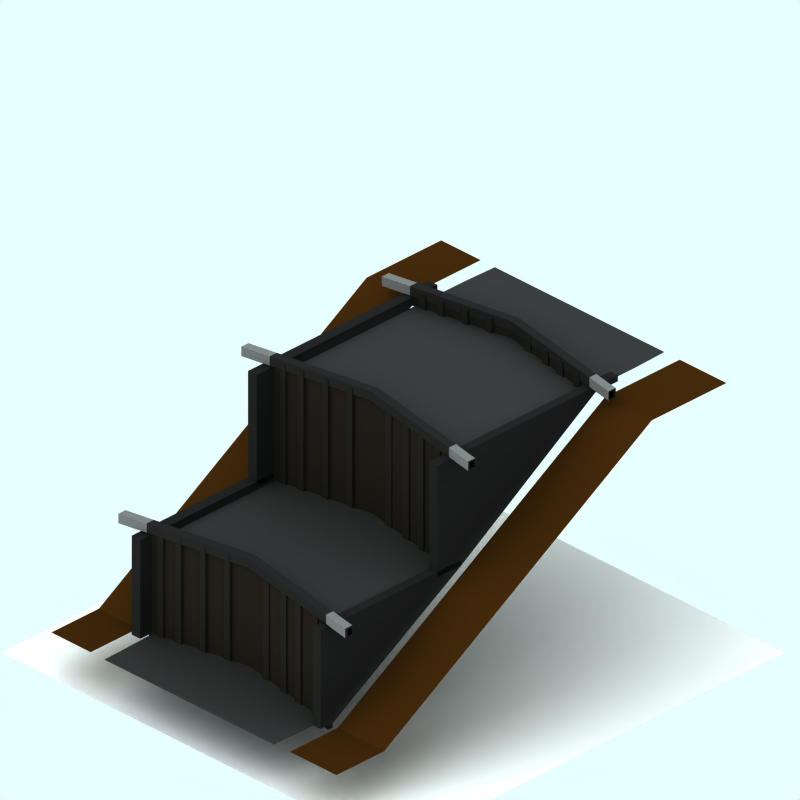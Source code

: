 # Source: narrowboat-lock.blend  (saved by Blender 2.65.0; exported with 4.5.12 LTS)
import bpy
from mathutils import Matrix  # noqa: F401  (used for matrix-valued properties, if any)

bpy.ops.wm.read_factory_settings(use_empty=True)
scene = bpy.context.scene
scene.name = 'Scene'

# ---- collections
col_collection_1 = bpy.data.collections.new('Collection 1'); scene.collection.children.link(col_collection_1)
col_collection_2 = bpy.data.collections.new('Collection 2'); scene.collection.children.link(col_collection_2)
col_collection_3 = bpy.data.collections.new('Collection 3'); scene.collection.children.link(col_collection_3)

# ---- materials (node trees are filled in below, after node groups)
mat_material_003 = bpy.data.materials.new('Material.003')
mat_material_003.alpha_threshold = 0.0
mat_material_003.preview_render_type = 'CUBE'
mat_material_003.diffuse_color = (0.1082, 0.09386, 0.07603, 1.0)
mat_material_003.roughness = 0.5
mat_material_003.line_color = (0.0, 0.0, 0.0, 1.0)
mat_material_002 = bpy.data.materials.new('Material.002')
mat_material_002.alpha_threshold = 0.0
mat_material_002.diffuse_color = (0.1052, 0.1007, 0.08729, 1.0)
mat_material_002.roughness = 0.5
mat_material_002.line_color = (0.0, 0.0, 0.0, 1.0)
mat_material_005 = bpy.data.materials.new('Material.005')
mat_material_005.alpha_threshold = 0.0
mat_material_005.preview_render_type = 'CUBE'
mat_material_005.diffuse_color = (0.1082, 0.1082, 0.1082, 1.0)
mat_material_005.roughness = 0.5
mat_material_005.line_color = (0.0, 0.0, 0.0, 1.0)
mat_material_006 = bpy.data.materials.new('Material.006')
mat_material_006.alpha_threshold = 0.0
mat_material_006.preview_render_type = 'CUBE'
mat_material_006.diffuse_color = (0.3461, 0.3461, 0.3461, 1.0)
mat_material_006.roughness = 0.5
mat_material_006.line_color = (0.0, 0.0, 0.0, 1.0)
mat_tarmac = bpy.data.materials.new('Tarmac')
mat_tarmac.alpha_threshold = 0.0
mat_tarmac.preview_render_type = 'CUBE'
mat_tarmac.diffuse_color = (0.16, 0.16, 0.16, 1.0)
mat_tarmac.specular_color = (1.0, 0.9999, 0.9999)
mat_tarmac.roughness = 0.5
mat_tarmac.line_color = (0.0, 0.0, 0.0, 1.0)
mat_tarmac_002 = bpy.data.materials.new('Tarmac.002')
mat_tarmac_002.alpha_threshold = 0.0
mat_tarmac_002.preview_render_type = 'CUBE'
mat_tarmac_002.diffuse_color = (0.1796, 0.1054, 0.02932, 1.0)
mat_tarmac_002.specular_color = (1.0, 0.9999, 0.9999)
mat_tarmac_002.roughness = 0.5
mat_tarmac_002.line_color = (0.0, 0.0, 0.0, 1.0)
mat_transparent = bpy.data.materials.new('Transparent')
mat_transparent.alpha_threshold = 0.0
mat_transparent.preview_render_type = 'FLAT'
mat_transparent.roughness = 0.5
mat_tarmac_003 = bpy.data.materials.new('Tarmac.003')
mat_tarmac_003.alpha_threshold = 0.0
mat_tarmac_003.preview_render_type = 'CUBE'
mat_tarmac_003.diffuse_color = (0.1, 0.09999, 0.09999, 1.0)
mat_tarmac_003.specular_color = (1.0, 0.9999, 0.9999)
mat_tarmac_003.roughness = 0.5
mat_tarmac_003.line_color = (0.0, 0.0, 0.0, 1.0)

# ---- material node trees

# ---- world
world_world = bpy.data.worlds.new('World'); scene.world = world_world
world_world.color = (0.9059, 1.0, 1.0)
world_world.use_sun_shadow = False
world_world.sun_shadow_jitter_overblur = 0.0
world_world.cycles.sampling_method = 'MANUAL'
world_world.cycles.sample_map_resolution = 256

# ---- cameras
cam_camera_001 = bpy.data.cameras.new('Camera.001')
cam_camera_001.type = 'ORTHO'
cam_camera_001.passepartout_alpha = 0.2
cam_camera_001.clip_end = 100.0
cam_camera_001.lens = 35.0
cam_camera_001.sensor_width = 32.0
cam_camera_001.sensor_height = 18.0
cam_camera_001.ortho_scale = 12.0
cam_camera_001.display_size = 5.91
cam_camera_001.show_passepartout = False
cam_camera_001.show_safe_areas = True
cam_camera_001.dof.focus_distance = 0.0
cam_camera_001.dof.aperture_fstop = 128.0

# ---- lights
light_lamp = bpy.data.lights.new('Lamp', 'SUN')
light_lamp.transmission_factor = 0.0
light_lamp.angle = 1.571
light_lamp.energy = 0.028
light_lamp.shadow_buffer_clip_start = 0.5
light_lamp.shadow_soft_size = 1.0
light_lamp.shadow_cascade_max_distance = 1000.0
light_lamp.cycles.use_multiple_importance_sampling = False

# ---- meshes
me_cube = bpy.data.meshes.new('Cube')
me_cube.from_pydata([(2.524, 2.227, 1.908), (2.524, 2.134, 1.908), (-0.1738, 2.502, 1.908), (-0.1738, 2.596, 1.908), (2.524, 2.227, 2.105), (2.524, 2.134, 2.105), (-0.1738, 2.502, 2.105), (-0.1738, 2.596, 2.105), (-2.589, 2.261, 2.105), (-2.589, 2.167, 2.105), (-2.589, 2.261, 1.908), (-2.589, 2.167, 1.908), (-2.589, -0.7871, 0.05995), (-2.589, -0.6934, 0.05995), (-2.589, -0.7871, 2.105), (-2.589, -0.6934, 2.105), (-0.1738, -0.3585, 2.105), (-0.1738, -0.4522, 2.105), (2.524, -0.8207, 2.105), (2.524, -0.7271, 2.105), (-0.1738, -0.3585, 0.05995), (-0.1738, -0.4522, 0.05995), (2.524, -0.8207, 0.05995), (2.524, -0.7271, 0.05995), (2.524, -3.324, -1.601), (2.524, -3.418, -1.601), (-0.1738, -3.049, -1.601), (-0.1738, -2.956, -1.601), (2.524, -3.324, 0.2691), (2.524, -3.418, 0.2691), (-0.1738, -3.049, 0.2691), (-0.1738, -2.956, 0.2691), (-2.589, -3.291, 0.2691), (-2.589, -3.384, 0.2691), (-2.589, -3.291, -1.601), (-2.589, -3.384, -1.601), (-2.589, -3.384, 0.376), (-2.589, -3.291, 0.376), (-0.1738, -2.956, 0.376), (-0.1738, -3.049, 0.376), (2.524, -3.418, 0.376), (2.524, -3.324, 0.376), (2.524, -0.7271, 2.212), (2.524, -0.8207, 2.212), (-0.1738, -0.4522, 2.212), (-0.1738, -0.3585, 2.212), (-2.589, -0.6934, 2.212), (-2.589, -0.7871, 2.212), (-2.589, 2.167, 2.212), (-2.589, 2.261, 2.212), (-0.1738, 2.594, 2.212), (-0.1738, 2.502, 2.212), (2.524, 2.134, 2.212), (2.524, 2.227, 2.212), (3.197, 2.133, 2.212), (3.197, 2.039, 2.212), (3.197, -0.9152, 2.212), (3.197, -0.8215, 2.212), (3.197, -3.419, 0.376), (3.197, -3.512, 0.376), (3.197, -3.512, 0.2691), (3.197, -3.419, 0.2691), (3.197, -0.8215, 2.105), (3.197, -0.9152, 2.105), (3.197, 2.039, 2.105), (3.197, 2.133, 2.105), (-3.264, 2.166, 2.212), (-3.264, 2.073, 2.212), (-3.264, -0.8815, 2.212), (-3.264, -0.7879, 2.212), (-3.264, -3.385, 0.376), (-3.264, -3.479, 0.376), (-3.264, -3.479, 0.2691), (-3.264, -3.385, 0.2691), (-3.264, -0.7879, 2.105), (-3.264, -0.8815, 2.105), (-3.264, 2.073, 2.105), (-3.264, 2.166, 2.105), (-2.205, 2.339, 1.869), (-2.205, 2.175, 1.869), (-2.369, 2.175, 1.869), (-2.369, 2.339, 1.869), (-2.205, 2.339, 2.185), (-2.205, 2.175, 2.185), (-2.369, 2.175, 2.185), (-2.369, 2.339, 2.185), (-1.931, 2.393, 2.185), (-1.931, 2.229, 2.185), (-1.766, 2.229, 2.185), (-1.766, 2.393, 2.185), (-1.931, 2.393, 1.869), (-1.931, 2.229, 1.869), (-1.766, 2.229, 1.869), (-1.766, 2.393, 1.869), (-1.185, 2.474, 1.869), (-1.185, 2.309, 1.869), (-1.349, 2.309, 1.869), (-1.349, 2.474, 1.869), (-1.185, 2.474, 2.185), (-1.185, 2.309, 2.185), (-1.349, 2.309, 2.185), (-1.349, 2.474, 2.185), (-0.7673, 2.554, 2.185), (-0.7673, 2.39, 2.185), (-0.6031, 2.39, 2.185), (-0.6031, 2.554, 2.185), (-0.7673, 2.554, 1.869), (-0.7673, 2.39, 1.869), (-0.6031, 2.39, 1.869), (-0.6031, 2.554, 1.869), (0.5066, 2.554, 1.869), (0.5066, 2.39, 1.869), (0.3424, 2.39, 1.869), (0.3424, 2.554, 1.869), (0.5066, 2.554, 2.185), (0.5066, 2.39, 2.185), (0.3424, 2.39, 2.185), (0.3424, 2.554, 2.185), (0.9509, 2.465, 2.185), (0.9509, 2.3, 2.185), (1.115, 2.3, 2.185), (1.115, 2.465, 2.185), (0.9509, 2.465, 1.869), (0.9509, 2.3, 1.869), (1.115, 2.3, 1.869), (1.115, 2.465, 1.869), (1.625, 2.393, 1.869), (1.625, 2.229, 1.869), (1.461, 2.229, 1.869), (1.461, 2.393, 1.869), (1.625, 2.393, 2.185), (1.625, 2.229, 2.185), (1.461, 2.229, 2.185), (1.461, 2.393, 2.185), (2.034, 2.321, 2.185), (2.034, 2.157, 2.185), (2.198, 2.157, 2.185), (2.198, 2.321, 2.185), (2.034, 2.321, 1.869), (2.034, 2.157, 1.869), (2.198, 2.157, 1.869), (2.198, 2.321, 1.869), (2.198, -0.6318, 0.01633), (2.198, -0.796, 0.01633), (2.034, -0.796, 0.01633), (2.034, -0.6318, 0.01633), (2.198, -0.6318, 2.185), (2.198, -0.796, 2.185), (2.034, -0.796, 2.185), (2.034, -0.6318, 2.185), (1.461, -0.5602, 2.185), (1.461, -0.7244, 2.185), (1.625, -0.7244, 2.185), (1.625, -0.5602, 2.185), (1.461, -0.5602, 0.01633), (1.461, -0.7244, 0.01633), (1.625, -0.7244, 0.01633), (1.625, -0.5602, 0.01633), (1.115, -0.4886, 0.01633), (1.115, -0.6528, 0.01633), (0.9509, -0.6528, 0.01633), (0.9509, -0.4886, 0.01633), (1.115, -0.4886, 2.185), (1.115, -0.6528, 2.185), (0.9509, -0.6528, 2.185), (0.9509, -0.4886, 2.185), (0.3424, -0.3991, 2.185), (0.3424, -0.5633, 2.185), (0.5066, -0.5633, 2.185), (0.5066, -0.3991, 2.185), (0.3424, -0.3991, 0.01633), (0.3424, -0.5633, 0.01633), (0.5066, -0.5633, 0.01633), (0.5066, -0.3991, 0.01633), (-0.6031, -0.3991, 0.01633), (-0.6031, -0.5633, 0.01633), (-0.7673, -0.5633, 0.01633), (-0.7673, -0.3991, 0.01633), (-0.6031, -0.3991, 2.185), (-0.6031, -0.5633, 2.185), (-0.7673, -0.5633, 2.185), (-0.7673, -0.3991, 2.185), (-1.349, -0.4796, 2.185), (-1.349, -0.6439, 2.185), (-1.185, -0.6439, 2.185), (-1.185, -0.4796, 2.185), (-1.349, -0.4796, 0.01633), (-1.349, -0.6439, 0.01633), (-1.185, -0.6439, 0.01633), (-1.185, -0.4796, 0.01633), (-1.766, -0.5602, 0.01633), (-1.766, -0.7244, 0.01633), (-1.931, -0.7244, 0.01633), (-1.931, -0.5602, 0.01633), (-1.766, -0.5602, 2.185), (-1.766, -0.7244, 2.185), (-1.931, -0.7244, 2.185), (-1.931, -0.5602, 2.185), (-2.369, -0.6139, 2.185), (-2.369, -0.7781, 2.185), (-2.205, -0.7781, 2.185), (-2.205, -0.6139, 2.185), (-2.369, -0.6139, 0.01633), (-2.369, -0.7781, 0.01633), (-2.205, -0.7781, 0.01633), (-2.205, -0.6139, 0.01633), (-2.205, -3.212, -1.565), (-2.205, -3.376, -1.565), (-2.369, -3.376, -1.565), (-2.369, -3.212, -1.565), (-2.205, -3.212, 0.3382), (-2.205, -3.376, 0.3382), (-2.369, -3.376, 0.3382), (-2.369, -3.212, 0.3382), (-1.931, -3.158, 0.3382), (-1.931, -3.323, 0.3382), (-1.766, -3.323, 0.3382), (-1.766, -3.158, 0.3382), (-1.931, -3.158, -1.565), (-1.931, -3.323, -1.565), (-1.766, -3.323, -1.565), (-1.766, -3.158, -1.565), (-1.185, -3.078, -1.565), (-1.185, -3.242, -1.565), (-1.349, -3.242, -1.565), (-1.349, -3.078, -1.565), (-1.185, -3.078, 0.3382), (-1.185, -3.242, 0.3382), (-1.349, -3.242, 0.3382), (-1.349, -3.078, 0.3382), (-0.7673, -2.997, 0.3382), (-0.7673, -3.162, 0.3382), (-0.6031, -3.162, 0.3382), (-0.6031, -2.997, 0.3382), (-0.7673, -2.997, -1.565), (-0.7673, -3.162, -1.565), (-0.6031, -3.162, -1.565), (-0.6031, -2.997, -1.565), (0.5066, -2.997, -1.565), (0.5066, -3.162, -1.565), (0.3424, -3.162, -1.565), (0.3424, -2.997, -1.565), (0.5066, -2.997, 0.3382), (0.5066, -3.162, 0.3382), (0.3424, -3.162, 0.3382), (0.3424, -2.997, 0.3382), (0.9509, -3.087, 0.3382), (0.9509, -3.251, 0.3382), (1.115, -3.251, 0.3382), (1.115, -3.087, 0.3382), (0.9509, -3.087, -1.565), (0.9509, -3.251, -1.565), (1.115, -3.251, -1.565), (1.115, -3.087, -1.565), (1.625, -3.158, -1.565), (1.625, -3.323, -1.565), (1.461, -3.323, -1.565), (1.461, -3.158, -1.565), (1.625, -3.158, 0.3382), (1.625, -3.323, 0.3382), (1.461, -3.323, 0.3382), (1.461, -3.158, 0.3382), (2.034, -3.23, 0.3382), (2.034, -3.394, 0.3382), (2.198, -3.394, 0.3382), (2.198, -3.23, 0.3382), (2.034, -3.23, -1.565), (2.034, -3.394, -1.565), (2.198, -3.394, -1.565), (2.198, -3.23, -1.565), (-3.264, 2.211, 2.077), (-3.264, 2.061, 2.077), (-3.264, 2.061, 2.24), (-3.264, 2.211, 2.24), (3.197, 2.177, 2.077), (3.197, 2.027, 2.077), (3.197, 2.027, 2.24), (3.197, 2.177, 2.24), (2.524, 2.272, 2.24), (2.524, 2.122, 2.24), (-0.1738, 2.49, 2.24), (-0.1738, 2.638, 2.24), (-2.589, 2.305, 2.24), (-2.589, 2.155, 2.24), (-2.589, 2.155, 2.077), (-2.589, 2.305, 2.077), (-0.1738, 2.64, 2.077), (-0.1738, 2.49, 2.077), (2.524, 2.122, 2.077), (2.524, 2.272, 2.077), (2.524, -0.7062, 2.077), (2.524, -0.8562, 2.077), (-0.1738, -0.4877, 2.077), (-0.1738, -0.3377, 2.077), (-2.589, -0.6726, 2.077), (-2.589, -0.8226, 2.077), (-2.589, -0.8226, 2.24), (-2.589, -0.6726, 2.24), (-0.1738, -0.3398, 2.24), (-0.1738, -0.4877, 2.24), (2.524, -0.8562, 2.24), (2.524, -0.7062, 2.24), (3.197, -0.8007, 2.24), (3.197, -0.9507, 2.24), (3.197, -0.9507, 2.077), (3.197, -0.8007, 2.077), (-3.264, -0.767, 2.24), (-3.264, -0.917, 2.24), (-3.264, -0.917, 2.077), (-3.264, -0.767, 2.077), (-3.264, -3.374, 0.2474), (-3.264, -3.525, 0.2474), (-3.264, -3.525, 0.4107), (-3.264, -3.374, 0.4107), (3.197, -3.408, 0.2474), (3.197, -3.558, 0.2474), (3.197, -3.558, 0.4107), (3.197, -3.408, 0.4107), (2.524, -3.314, 0.4107), (2.524, -3.464, 0.4107), (-0.1738, -3.095, 0.4107), (-0.1738, -2.947, 0.4107), (-2.589, -3.28, 0.4107), (-2.589, -3.43, 0.4107), (-2.589, -3.43, 0.2474), (-2.589, -3.28, 0.2474), (-0.1738, -2.945, 0.2474), (-0.1738, -3.095, 0.2474), (2.524, -3.464, 0.2474), (2.524, -3.314, 0.2474)], [], [(0, 1, 2, 3), (0, 4, 5, 1), (1, 5, 6, 2), (4, 0, 3, 7), (7, 3, 10, 8), (2, 6, 9, 11), (3, 2, 11, 10), (11, 9, 8, 10), (12, 14, 15, 13), (20, 21, 12, 13), (21, 17, 14, 12), (16, 20, 13, 15), (19, 23, 20, 16), (22, 18, 17, 21), (23, 19, 18, 22), (23, 22, 21, 20), (24, 25, 26, 27), (24, 28, 29, 25), (25, 29, 30, 26), (28, 24, 27, 31), (31, 27, 34, 32), (26, 30, 33, 35), (27, 26, 35, 34), (35, 33, 32, 34), (33, 30, 39, 36), (31, 32, 37, 38), (28, 31, 38, 41), (30, 29, 40, 39), (17, 18, 43, 44), (19, 16, 45, 42), (16, 15, 46, 45), (14, 17, 44, 47), (9, 6, 51, 48), (7, 8, 49, 50), (4, 7, 50, 53), (6, 5, 52, 51), (53, 50, 51, 52), (51, 50, 49, 48), (44, 45, 46, 47), (42, 45, 44, 43), (41, 38, 39, 40), (39, 38, 37, 36), (53, 52, 55, 54), (52, 5, 64, 55), (4, 53, 54, 65), (43, 18, 63, 56), (42, 43, 56, 57), (19, 42, 57, 62), (41, 40, 59, 58), (40, 29, 60, 59), (28, 41, 58, 61), (29, 28, 61, 60), (18, 19, 62, 63), (5, 4, 65, 64), (60, 61, 58, 59), (63, 62, 57, 56), (64, 65, 54, 55), (49, 8, 77, 66), (48, 49, 66, 67), (9, 48, 67, 76), (47, 46, 69, 68), (14, 47, 68, 75), (46, 15, 74, 69), (37, 32, 73, 70), (36, 37, 70, 71), (33, 36, 71, 72), (32, 33, 72, 73), (15, 14, 75, 74), (8, 9, 76, 77), (73, 72, 71, 70), (74, 75, 68, 69), (77, 76, 67, 66), (80, 81, 78, 79), (82, 85, 84, 83), (78, 82, 83, 79), (79, 83, 84, 80), (80, 84, 85, 81), (81, 85, 82, 78), (90, 86, 89, 93), (91, 87, 86, 90), (92, 88, 87, 91), (93, 89, 88, 92), (89, 86, 87, 88), (91, 90, 93, 92), (96, 97, 94, 95), (98, 101, 100, 99), (94, 98, 99, 95), (95, 99, 100, 96), (96, 100, 101, 97), (97, 101, 98, 94), (106, 102, 105, 109), (107, 103, 102, 106), (108, 104, 103, 107), (109, 105, 104, 108), (105, 102, 103, 104), (107, 106, 109, 108), (112, 113, 110, 111), (114, 117, 116, 115), (110, 114, 115, 111), (111, 115, 116, 112), (112, 116, 117, 113), (113, 117, 114, 110), (122, 118, 121, 125), (123, 119, 118, 122), (124, 120, 119, 123), (125, 121, 120, 124), (121, 118, 119, 120), (123, 122, 125, 124), (128, 129, 126, 127), (130, 133, 132, 131), (126, 130, 131, 127), (127, 131, 132, 128), (128, 132, 133, 129), (129, 133, 130, 126), (138, 134, 137, 141), (139, 135, 134, 138), (140, 136, 135, 139), (141, 137, 136, 140), (137, 134, 135, 136), (139, 138, 141, 140), (144, 145, 142, 143), (146, 149, 148, 147), (142, 146, 147, 143), (143, 147, 148, 144), (144, 148, 149, 145), (145, 149, 146, 142), (154, 150, 153, 157), (155, 151, 150, 154), (156, 152, 151, 155), (157, 153, 152, 156), (153, 150, 151, 152), (155, 154, 157, 156), (160, 161, 158, 159), (162, 165, 164, 163), (158, 162, 163, 159), (159, 163, 164, 160), (160, 164, 165, 161), (161, 165, 162, 158), (170, 166, 169, 173), (171, 167, 166, 170), (172, 168, 167, 171), (173, 169, 168, 172), (169, 166, 167, 168), (171, 170, 173, 172), (176, 177, 174, 175), (178, 181, 180, 179), (174, 178, 179, 175), (175, 179, 180, 176), (176, 180, 181, 177), (177, 181, 178, 174), (186, 182, 185, 189), (187, 183, 182, 186), (188, 184, 183, 187), (189, 185, 184, 188), (185, 182, 183, 184), (187, 186, 189, 188), (192, 193, 190, 191), (194, 197, 196, 195), (190, 194, 195, 191), (191, 195, 196, 192), (192, 196, 197, 193), (193, 197, 194, 190), (202, 198, 201, 205), (203, 199, 198, 202), (204, 200, 199, 203), (205, 201, 200, 204), (201, 198, 199, 200), (203, 202, 205, 204), (208, 209, 206, 207), (210, 213, 212, 211), (206, 210, 211, 207), (207, 211, 212, 208), (208, 212, 213, 209), (209, 213, 210, 206), (218, 214, 217, 221), (219, 215, 214, 218), (220, 216, 215, 219), (221, 217, 216, 220), (217, 214, 215, 216), (219, 218, 221, 220), (224, 225, 222, 223), (226, 229, 228, 227), (222, 226, 227, 223), (223, 227, 228, 224), (224, 228, 229, 225), (225, 229, 226, 222), (234, 230, 233, 237), (235, 231, 230, 234), (236, 232, 231, 235), (237, 233, 232, 236), (233, 230, 231, 232), (235, 234, 237, 236), (240, 241, 238, 239), (242, 245, 244, 243), (238, 242, 243, 239), (239, 243, 244, 240), (240, 244, 245, 241), (241, 245, 242, 238), (250, 246, 249, 253), (251, 247, 246, 250), (252, 248, 247, 251), (253, 249, 248, 252), (249, 246, 247, 248), (251, 250, 253, 252), (256, 257, 254, 255), (258, 261, 260, 259), (254, 258, 259, 255), (255, 259, 260, 256), (256, 260, 261, 257), (257, 261, 258, 254), (266, 262, 265, 269), (267, 263, 262, 266), (268, 264, 263, 267), (269, 265, 264, 268), (265, 262, 263, 264), (267, 266, 269, 268), (270, 271, 272, 273), (285, 284, 271, 270), (284, 283, 272, 271), (283, 282, 273, 272), (282, 285, 270, 273), (275, 274, 277, 276), (288, 289, 274, 275), (289, 278, 277, 274), (279, 288, 275, 276), (278, 279, 276, 277), (280, 281, 282, 283), (278, 281, 280, 279), (287, 288, 279, 280), (289, 286, 281, 278), (286, 285, 282, 281), (284, 287, 280, 283), (295, 292, 299, 296), (293, 294, 297, 298), (290, 293, 298, 301), (292, 291, 300, 299), (301, 298, 299, 300), (299, 298, 297, 296), (301, 300, 303, 302), (300, 291, 304, 303), (290, 301, 302, 305), (291, 290, 305, 304), (304, 305, 302, 303), (297, 294, 309, 306), (296, 297, 306, 307), (295, 296, 307, 308), (294, 295, 308, 309), (309, 308, 307, 306), (310, 311, 312, 313), (325, 324, 311, 310), (324, 323, 312, 311), (323, 322, 313, 312), (322, 325, 310, 313), (315, 314, 317, 316), (328, 329, 314, 315), (329, 318, 317, 314), (319, 328, 315, 316), (318, 319, 316, 317), (320, 321, 322, 323), (318, 321, 320, 319), (327, 328, 319, 320), (329, 326, 321, 318), (326, 325, 322, 321), (324, 327, 320, 323)])
me_cube.polygons.foreach_set('material_index', [0, 0, 0, 0, 0, 0, 0, 0, 0, 0, 0, 0, 0, 0, 0, 0, 0, 0, 0, 0, 0, 0, 0, 0, 0, 0, 0, 0, 0, 0, 0, 0, 0, 0, 0, 0, 0, 0, 0, 0, 0, 0, 0, 0, 0, 0, 0, 0, 0, 0, 0, 0, 0, 0, 0, 0, 0, 0, 0, 0, 0, 0, 0, 0, 0, 0, 0, 0, 0, 0, 0, 0, 1, 1, 1, 1, 1, 1, 1, 1, 1, 1, 1, 1, 1, 1, 1, 1, 1, 1, 1, 1, 1, 1, 1, 1, 1, 1, 1, 1, 1, 1, 1, 1, 1, 1, 1, 1, 1, 1, 1, 1, 1, 1, 1, 1, 1, 1, 1, 1, 1, 1, 1, 1, 1, 1, 1, 1, 1, 1, 1, 1, 1, 1, 1, 1, 1, 1, 1, 1, 1, 1, 1, 1, 1, 1, 1, 1, 1, 1, 1, 1, 1, 1, 1, 1, 1, 1, 1, 1, 1, 1, 1, 1, 1, 1, 1, 1, 1, 1, 1, 1, 1, 1, 1, 1, 1, 1, 1, 1, 1, 1, 1, 1, 1, 1, 1, 1, 1, 1, 1, 1, 1, 1, 1, 1, 1, 1, 1, 1, 1, 1, 1, 1, 1, 1, 1, 1, 1, 1, 1, 1, 1, 1, 1, 1, 0, 3, 3, 3, 3, 0, 0, 3, 3, 3, 2, 2, 2, 2, 2, 2, 2, 2, 2, 2, 2, 2, 3, 3, 3, 0, 0, 3, 3, 3, 3, 0, 0, 3, 3, 3, 3, 0, 0, 3, 3, 3, 2, 2, 2, 2, 2, 2])
me_cube.materials.append(mat_material_003)
me_cube.materials.append(mat_material_002)
me_cube.materials.append(mat_material_005)
me_cube.materials.append(mat_material_006)
me_cube.use_remesh_preserve_volume = False
me_cube.use_remesh_preserve_attributes = False
me_cube.use_mirror_vertex_groups = False
me_cube.update()
me_plane_002 = bpy.data.meshes.new('Plane.002')
me_plane_002.from_pydata([(5.112, -2.247, -1.485), (3.77, -2.291, -1.485), (3.77, 2.225, -1.485), (5.112, 2.181, -1.485), (5.095, 2.585, -1.485), (3.933, 2.585, -1.485), (3.933, 3.8, -1.485), (5.095, 3.8, -1.485), (5.095, -2.622, -1.485), (3.933, -2.622, -1.485), (3.933, -3.648, -1.485), (5.095, -3.648, -1.485), (-2.592, -3.648, 1.929), (-4.409, -3.648, 1.929), (-4.409, -2.622, 1.929), (-2.592, -2.622, 1.929), (-2.592, 3.8, 1.929), (-4.409, 3.8, 1.929), (-4.409, 2.585, 1.929), (-2.592, 2.585, 1.929), (-3.673, 2.208, 1.929), (-4.409, 2.181, 1.929), (-4.409, -2.247, 1.929), (-3.673, -2.274, 1.929), (3.435, -2.291, 0.1073), (3.435, 2.224, 0.1073), (0.8017, -2.291, 0.1073), (0.8017, 2.224, 0.1073), (0.4333, 2.208, 1.929), (0.4333, -2.274, 1.929), (3.799, -2.291, -1.485), (3.809, -2.291, 0.1073), (3.809, 2.224, 0.1073), (3.425, -0.03315, -1.485), (3.473, -0.03315, 0.1073), (0.7844, 2.208, 1.929), (0.7844, -2.274, 1.929), (0.4638, -0.03315, 1.929), (0.4569, -0.03315, 0.1073)], [(1, 30)], [(0, 3, 2, 33, 1), (4, 7, 6, 5), (11, 8, 9, 10), (12, 15, 14, 13), (19, 16, 17, 18), (23, 20, 21, 22), (27, 38, 26, 24, 25), (20, 23, 29, 28), (34, 25, 24), (31, 34, 24), (34, 32, 25), (37, 28, 29), (36, 37, 29), (37, 35, 28), (5, 6, 16, 19), (9, 15, 12, 10)])
me_plane_002.polygons.foreach_set('material_index', [0, 1, 1, 1, 1, 0, 0, 0, 0, 0, 0, 0, 0, 0, 1, 1])
me_plane_002.materials.append(mat_tarmac)
me_plane_002.materials.append(mat_tarmac_002)
me_plane_002.use_remesh_preserve_volume = False
me_plane_002.use_remesh_preserve_attributes = False
me_plane_002.use_mirror_vertex_groups = False
me_plane_002.update()
me_plane_005 = bpy.data.meshes.new('Plane.005')
me_plane_005.from_pydata([(3.974, 4.476, -2.226), (3.974, -3.834, -2.226), (-4.336, -3.834, -2.226), (-4.336, 4.476, -2.226)], [], [(0, 3, 2, 1)])
me_plane_005.materials.append(mat_transparent)
me_plane_005.use_remesh_preserve_volume = False
me_plane_005.use_remesh_preserve_attributes = False
me_plane_005.use_mirror_vertex_groups = False
me_plane_005.update()
me_plane_015 = bpy.data.meshes.new('Plane.015')
me_plane_015.from_pydata([(1.629, 3.362, -1.49), (1.629, -2.203, 1.96), (-1.526, -2.203, 1.96), (-1.526, 3.362, -1.49), (1.629, 0.6345, 1.96), (-1.526, 0.6345, 1.96), (-1.526, 0.6345, 0.1276), (1.629, 0.6345, 0.1276), (-1.526, 3.357, 0.1276), (1.629, 3.357, 0.1276), (-1.526, 1.146, 1.96), (-1.526, 1.146, 0.1276), (1.629, 1.146, 1.96), (1.629, 1.146, 0.1276), (-1.526, 3.617, -1.49), (-1.526, 3.613, 0.1276), (1.629, 3.617, -1.49), (1.629, 3.613, 0.1276), (-1.664, 3.613, 0.1276), (-1.664, 3.617, -1.49), (-1.664, 1.146, 0.1276), (-1.664, 1.146, 1.96), (-1.664, 3.357, 0.1276), (-1.664, 0.6345, 0.1276), (-1.664, 0.6345, 1.96), (-1.664, 3.362, -1.49), (-1.664, -2.203, 1.96), (1.784, 3.613, 0.1276), (1.784, 3.617, -1.49), (1.784, 1.146, 0.1276), (1.784, 1.146, 1.96), (1.784, 3.357, 0.1276), (1.784, 0.6345, 0.1276), (1.784, 0.6345, 1.96), (1.784, -2.203, 1.96), (1.784, 3.362, -1.49), (-1.526, -2.684, 1.96), (-1.664, -2.684, 1.96), (1.629, -2.684, 1.96), (1.784, -2.684, 1.96), (1.784, -2.684, 2.065), (1.629, -2.684, 2.065), (-1.664, -2.684, 2.065), (-1.526, -2.684, 2.065), (1.784, -2.203, 2.065), (1.784, 0.6345, 2.065), (1.784, 1.146, 2.065), (-1.664, -2.203, 2.065), (-1.664, 0.6345, 2.065), (-1.664, 1.146, 2.065), (1.629, 1.146, 2.065), (-1.526, 1.146, 2.065), (-1.526, 0.6345, 2.065), (1.629, 0.6345, 2.065), (-1.526, -2.203, 2.065), (1.629, -2.203, 2.065), (1.784, 0.6345, 0.2187), (1.784, 3.357, 0.2187), (1.784, 3.613, 0.2187), (-1.664, 0.6345, 0.2187), (-1.664, 3.357, 0.2187), (-1.664, 3.613, 0.2187), (1.629, 3.613, 0.2187), (-1.526, 3.613, 0.2187), (1.629, 3.357, 0.2187), (-1.526, 3.357, 0.2187), (1.629, 0.6345, 0.2187), (-1.526, 0.6345, 0.2187)], [], [(3, 8, 6), (0, 7, 9), (2, 6, 5), (1, 4, 7), (5, 6, 11, 10), (7, 4, 12, 13), (8, 3, 14, 15), (0, 9, 17, 16), (15, 14, 19, 18), (14, 3, 25, 19), (10, 11, 20, 21), (11, 6, 23, 20), (6, 2, 26, 23), (3, 6, 23, 25), (23, 22, 25), (24, 23, 26), (20, 23, 24, 21), (19, 25, 22, 18), (0, 16, 28, 35), (16, 17, 27, 28), (7, 13, 29, 32), (13, 12, 30, 29), (1, 7, 32, 34), (7, 0, 35, 32), (31, 32, 35), (32, 33, 34), (30, 33, 32, 29), (27, 31, 35, 28), (39, 34, 44, 40), (38, 39, 40, 41), (1, 38, 41, 55), (36, 2, 54, 43), (37, 36, 43, 42), (26, 37, 42, 47), (34, 33, 45, 44), (33, 30, 46, 45), (30, 12, 50, 46), (24, 26, 47, 48), (21, 24, 48, 49), (10, 21, 49, 51), (12, 4, 53, 50), (5, 10, 51, 52), (4, 1, 55, 53), (2, 5, 52, 54), (52, 51, 49, 48), (54, 52, 48, 47), (50, 53, 45, 46), (53, 55, 44, 45), (54, 47, 42, 43), (44, 55, 41, 40), (32, 31, 57, 56), (7, 32, 56, 66), (31, 27, 58, 57), (27, 17, 62, 58), (22, 23, 59, 60), (23, 6, 67, 59), (18, 22, 60, 61), (15, 18, 61, 63), (17, 9, 64, 62), (8, 15, 63, 65), (9, 7, 66, 64), (6, 8, 65, 67), (65, 63, 61, 60), (67, 65, 60, 59), (62, 64, 57, 58), (64, 66, 56, 57)])
me_plane_015.materials.append(mat_tarmac_003)
me_plane_015.use_remesh_preserve_volume = False
me_plane_015.use_remesh_preserve_attributes = False
me_plane_015.use_mirror_vertex_groups = False
me_plane_015.update()
me_sphere = bpy.data.meshes.new('Sphere')
me_sphere.from_pydata([(-1.333e-06, 1.25e-06, 31.62), (-22.88, 16.62, 14.14), (8.74, 26.9, 14.14), (28.28, 4.856e-07, 14.14), (-8.74, 26.9, -14.14), (22.88, 16.62, -14.14), (-28.28, -7.508e-07, -14.14), (1.432e-06, -1.515e-06, -31.62), (-13.45, 9.772, 26.9), (5.137, 15.81, 26.9), (-8.313, 25.58, 16.63), (-26.9, 5.941e-07, 16.63), (16.63, 1.043e-06, 26.9), (21.76, 15.81, 16.63), (-30.08, 9.772, -1.941e-06), (-18.59, 25.58, -2.13e-06), (4.973e-08, 31.62, -1.581e-06), (18.59, 25.58, -5.047e-07), (30.08, 9.772, 6.886e-07), (-21.76, 15.81, -16.63), (8.313, 25.58, -16.63), (26.9, -8.593e-07, -16.63), (-16.63, -1.308e-06, -26.9), (-5.137, 15.81, -26.9), (13.45, 9.772, -26.9), (-24.33, 17.68, -2.035e-06), (-20.73, 21.1, 7.071), (-21.46, 21.63, -2.082e-06), (-19.66, 23.34, 3.536), (-22.53, 19.39, 3.536), (-22.9, 19.65, -2.059e-06), (-20.02, 23.61, -2.106e-06), (-20.2, 22.22, 5.303), (-19.12, 24.46, 1.768), (-21.63, 20.25, 5.303), (-23.43, 18.53, 1.768), (-20.56, 22.49, 1.768), (-21.1, 21.37, 3.536), (-22.0, 20.51, 1.768), (-22.18, 20.64, -2.071e-06), (-20.74, 22.62, -2.094e-06), (-19.93, 22.78, 4.419), (-19.39, 23.9, 2.652), (-22.08, 19.82, 4.419), (-22.98, 18.96, 2.652), (-21.01, 22.06, 0.8839), (-20.11, 22.92, 2.652), (-21.82, 20.38, 3.536), (-20.38, 22.36, 3.536), (-21.73, 21.07, 0.8839), (-22.26, 19.95, 2.652), (-20.29, 23.05, 0.8839), (-19.57, 24.04, 0.8839), (-19.84, 23.48, 1.768), (-20.83, 21.93, 2.652), (-21.55, 20.94, 2.652), (-21.28, 21.5, 1.768), (-23.16, 19.09, 0.8839), (-22.45, 20.08, 0.8839), (-22.71, 19.52, 1.768), (-21.37, 20.81, 4.419), (-20.65, 21.8, 4.419), (-20.92, 21.24, 5.303), (-6.725, 4.886, 29.26), (-18.17, 13.2, 20.52), (2.569, 7.906, 29.26), (6.939, 21.36, 20.52), (0.2137, 26.24, 15.38), (-15.6, 21.1, 15.38), (-24.89, 8.312, 15.38), (-29.18, 4.886, -7.071), (-26.48, 13.2, 7.071), (-13.66, 26.24, -7.071), (4.37, 29.26, 7.071), (-4.37, 29.26, -7.071), (13.66, 26.24, 7.071), (20.73, 21.1, -7.071), (-25.02, 7.906, -15.38), (-15.25, 21.36, -15.38), (-0.2137, 26.24, -15.38), (15.6, 21.1, -15.38), (-22.45, -1.03e-06, -20.52), (-8.313, -1.412e-06, -29.26), (-6.939, 21.36, -20.52), (-2.569, 7.906, -29.26), (18.17, 13.2, -20.52), (6.725, 4.886, -29.26), (-10.88, 17.68, 21.76), (-4.156, 12.79, 26.9), (-1.588, 20.7, 21.76), (-20.17, 4.886, 21.76), (-28.49, 4.886, 8.313), (-4.156, 28.6, 8.313), (-13.45, 25.58, 8.313), (-9.294, 28.6, -1.855e-06), (-25.92, 12.79, -8.313), (-20.17, 20.7, -8.313), (4.156, 28.6, -8.313), (9.294, 28.6, -1.043e-06), (13.45, 25.58, -8.313), (-13.45, 15.81, -21.76), (-19.19, 7.906, -21.76), (-10.88, 7.906, -26.9), (10.88, 17.68, -21.76), (1.588, 20.7, -21.76), (4.156, 12.79, -26.9), (-19.08, 24.81, 0.4419)], [], [(9, 13, 12), (3, 12, 13), (18, 3, 13), (13, 17, 18), (21, 18, 5), (30, 25, 19), (26, 32, 10), (25, 35, 1), (34, 26, 1), (31, 40, 19), (40, 27, 19), (27, 39, 19), (39, 30, 19), (32, 41, 10), (41, 28, 10), (28, 42, 10), (42, 33, 10), (51, 36, 45), (45, 40, 51), (31, 51, 40), (40, 45, 27), (51, 31, 52), (52, 53, 51), (36, 51, 53), (53, 52, 33), (42, 28, 46), (46, 53, 42), (33, 42, 53), (53, 46, 36), (54, 36, 46), (46, 48, 54), (37, 54, 48), (48, 46, 28), (54, 37, 55), (55, 56, 54), (36, 54, 56), (56, 55, 38), (49, 27, 45), (45, 56, 49), (38, 49, 56), (56, 45, 36), (50, 38, 55), (55, 47, 50), (29, 50, 47), (47, 55, 37), (30, 57, 25), (57, 35, 25), (57, 30, 58), (58, 59, 57), (35, 57, 59), (59, 58, 38), (50, 29, 44), (44, 59, 50), (38, 50, 59), (59, 44, 35), (49, 38, 58), (58, 39, 49), (27, 49, 39), (39, 58, 30), (60, 34, 43), (43, 47, 60), (37, 60, 47), (47, 43, 29), (60, 37, 61), (61, 62, 60), (34, 60, 62), (62, 61, 32), (34, 62, 26), (62, 32, 26), (41, 32, 61), (61, 48, 41), (28, 41, 48), (48, 61, 37), (35, 44, 1), (44, 29, 1), (29, 43, 1), (43, 34, 1), (68, 10, 87), (87, 64, 68), (1, 68, 64), (64, 87, 8), (88, 8, 87), (87, 89, 88), (9, 88, 89), (89, 87, 10), (67, 2, 66), (66, 89, 67), (10, 67, 89), (89, 66, 9), (88, 9, 65), (65, 63, 88), (8, 88, 63), (65, 0, 63), (90, 11, 69), (69, 64, 90), (8, 90, 64), (64, 69, 1), (9, 66, 13), (66, 2, 13), (0, 65, 12), (65, 9, 12), (91, 14, 71), (71, 69, 91), (11, 91, 69), (69, 71, 1), (92, 16, 73), (73, 67, 92), (10, 92, 67), (67, 73, 2), (92, 10, 93), (93, 94, 92), (16, 92, 94), (94, 93, 15), (72, 4, 74), (74, 94, 72), (15, 72, 94), (94, 74, 16), (17, 76, 18), (76, 5, 18), (2, 75, 13), (75, 17, 13), (77, 19, 95), (95, 70, 77), (6, 77, 70), (70, 95, 14), (78, 4, 72), (72, 96, 78), (19, 78, 96), (96, 72, 15), (79, 20, 97), (97, 74, 79), (4, 79, 74), (74, 97, 16), (98, 16, 97), (97, 99, 98), (17, 98, 99), (99, 97, 20), (80, 5, 76), (76, 99, 80), (20, 80, 99), (99, 76, 17), (98, 17, 75), (75, 73, 98), (16, 98, 73), (73, 75, 2), (100, 23, 83), (83, 78, 100), (19, 100, 78), (78, 83, 4), (100, 19, 101), (101, 102, 100), (23, 100, 102), (102, 101, 22), (82, 7, 84), (84, 102, 82), (22, 82, 102), (102, 84, 23), (81, 22, 101), (101, 77, 81), (6, 81, 77), (77, 101, 19), (103, 24, 85), (85, 80, 103), (20, 103, 80), (80, 85, 5), (103, 20, 104), (104, 105, 103), (24, 103, 105), (105, 104, 23), (84, 7, 86), (86, 105, 84), (23, 84, 105), (105, 86, 24), (83, 23, 104), (104, 79, 83), (4, 83, 79), (79, 104, 20), (5, 85, 21), (85, 24, 21), (14, 95, 25), (95, 19, 25), (1, 71, 25), (71, 14, 25), (10, 68, 26), (68, 1, 26), (19, 96, 31), (96, 15, 31), (15, 93, 33), (93, 10, 33), (52, 106, 33), (106, 15, 33), (15, 106, 31), (106, 52, 31)])
me_sphere.use_remesh_preserve_volume = False
me_sphere.use_remesh_preserve_attributes = False
me_sphere.use_mirror_vertex_groups = False
me_sphere.update()

# ---- objects
ob_cube = bpy.data.objects.new('Cube', me_cube)
ob_plane_002 = bpy.data.objects.new('Plane.002', me_plane_002)
ob_plane_005 = bpy.data.objects.new('Plane.005', me_plane_005)
ob_plane_015 = bpy.data.objects.new('Plane.015', me_plane_015)
ob_camera = bpy.data.objects.new('Camera', cam_camera_001)
ob_sphere = bpy.data.objects.new('Sphere', me_sphere)
ob_lamp_001 = bpy.data.objects.new('Lamp.001', light_lamp)

# ---- transforms, parenting, visibility, modifiers, constraints
ob_cube.location = (3.614e-05, -4.339e-05, 1.49)
ob_cube.rotation_euler = (-9.313e-10, 9.313e-10, -4.768e-07)
ob_cube.scale = (0.75, 1.0, 1.0)
ob_cube.lock_rotations_4d = False
ob_cube.empty_display_type = 'ARROWS'
ob_cube.lineart.crease_threshold = 0.0
_vg = ob_cube.vertex_groups.new(name='Group')
ob_plane_002.location = (3.615e-05, -4.368e-05, 1.49)
ob_plane_002.rotation_euler = (-9.313e-10, -9.313e-10, -7.854)
ob_plane_002.scale = (0.8699, 0.8118, 1.0)
ob_plane_002.lock_rotations_4d = False
ob_plane_002.empty_display_type = 'ARROWS'
ob_plane_002.color = (0.0, 0.0, 0.0, 1.0)
ob_plane_002.lineart.crease_threshold = 0.0
ob_plane_005.location = (3.615e-05, -4.372e-05, 1.49)
ob_plane_005.rotation_euler = (9.313e-10, -9.313e-10, -3.142)
ob_plane_005.lock_rotations_4d = False
ob_plane_005.empty_display_type = 'ARROWS'
ob_plane_005.color = (0.0, 0.0, 0.0, 1.0)
ob_plane_005.lineart.crease_threshold = 0.0
ob_plane_015.location = (3.614e-05, -4.369e-05, 1.49)
ob_plane_015.rotation_euler = (9.313e-10, -9.313e-10, -9.425)
ob_plane_015.scale = (1.163, 1.0, 1.0)
ob_plane_015.lock_rotations_4d = False
ob_plane_015.empty_display_type = 'ARROWS'
ob_plane_015.color = (0.0, 0.0, 0.0, 1.0)
ob_plane_015.lineart.crease_threshold = 0.0
ob_camera.location = (10.0, -10.0, 11.6)
ob_camera.rotation_euler = (1.047, 0.0, 0.7854)
ob_camera.lock_rotations_4d = False
ob_camera.empty_display_type = 'ARROWS'
ob_camera.color = (0.0, 0.0, 0.0, 1.0)
ob_camera.lineart.crease_threshold = 0.0
ob_sphere.location = (-0.02993, 0.1261, 0.07312)
ob_sphere.rotation_euler = (1.571, -0.0, 1.571)
ob_sphere.lock_rotations_4d = False
ob_sphere.empty_display_type = 'ARROWS'
ob_sphere.color = (0.0, 0.0, 0.0, 1.0)
ob_sphere.show_instancer_for_render = False
ob_sphere.instance_type = 'VERTS'
ob_sphere.use_instance_vertices_rotation = True
ob_sphere.lineart.crease_threshold = 0.0
ob_lamp_001.parent = ob_sphere
ob_lamp_001.matrix_parent_inverse = Matrix(((-4.371e-08, 1.0, -2.118e-22, -0.1261), (4.371e-08, 1.911e-15, 1.0, -0.07312), (1.0, 4.371e-08, -4.371e-08, 0.02993), (0.0, 0.0, 0.0, 1.0)))
ob_lamp_001.location = (-0.02993, 0.1261, 0.07312)
ob_lamp_001.rotation_euler = (1.571, -0.0, 1.571)
ob_lamp_001.lock_rotations_4d = False
ob_lamp_001.empty_display_type = 'ARROWS'
ob_lamp_001.color = (0.0, 0.0, 0.0, 1.0)
ob_lamp_001.lineart.crease_threshold = 0.0

# ---- collection membership
col_collection_1.objects.link(ob_cube)
col_collection_1.objects.link(ob_plane_002)
col_collection_1.objects.link(ob_plane_005)
col_collection_1.objects.link(ob_plane_015)
col_collection_2.objects.link(ob_camera)
col_collection_3.objects.link(ob_sphere)
col_collection_3.objects.link(ob_lamp_001)

# ---- scene / render settings (as saved in the file)
scene.camera = ob_camera
scene.frame_start = 1; scene.frame_end = 250; scene.frame_set(11)
scene.render.engine = 'BLENDER_EEVEE_NEXT'
scene.render.image_settings.color_mode = 'RGB'
scene.render.image_settings.compression = 90
scene.render.resolution_x = 128
scene.render.resolution_y = 128
scene.render.pixel_aspect_x = 100.0
scene.render.pixel_aspect_y = 100.0
scene.render.fps = 25
scene.render.dither_intensity = 0.0
scene.render.use_compositing = False
scene.render.use_sequencer = False
scene.render.bake_margin = 2
scene.render.bake_bias = 0.0
scene.render.use_stamp_time = False
scene.render.use_stamp_date = False
scene.render.use_stamp_frame = False
scene.render.use_stamp_camera = False
scene.render.use_stamp_scene = False
scene.render.use_stamp_filename = False
scene.render.use_stamp_render_time = False
scene.render.stamp_font_size = 0
scene.cycles.use_denoising = False
scene.cycles.samples = 10
scene.cycles.sampling_pattern = 'TABULATED_SOBOL'
scene.cycles.light_sampling_threshold = 0.0
scene.cycles.use_adaptive_sampling = False
scene.cycles.use_light_tree = False
scene.cycles.blur_glossy = 0.0
scene.cycles.volume_bounces = 1
scene.cycles.pixel_filter_type = 'GAUSSIAN'
scene.cycles.sample_clamp_indirect = 0.0
scene.view_settings.view_transform = 'Raw'
bpy.context.view_layer.update()
